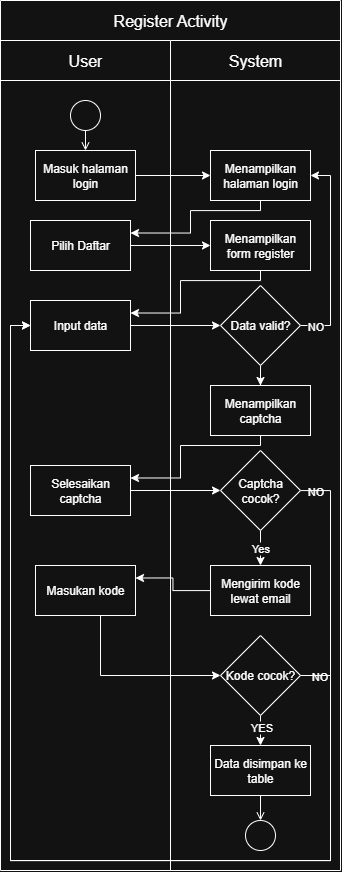

The diagram above was exported from draw.io. Its source (the exported page's mxGraphModel, read from the mxfile embedded in the PNG):
<mxGraphModel dx="1342" dy="715" grid="1" gridSize="10" guides="1" tooltips="1" connect="1" arrows="1" fold="1" page="1" pageScale="1" pageWidth="850" pageHeight="1100" math="0" shadow="0">
  <root>
    <mxCell id="0" />
    <mxCell id="1" parent="0" />
    <mxCell id="1s0oH_mYQIg7dmZA3aCs-1" value="" style="shape=table;startSize=0;container=1;collapsible=0;childLayout=tableLayout;fontSize=16;" vertex="1" parent="1">
      <mxGeometry x="450" y="40" width="340" height="870.0000000000001" as="geometry" />
    </mxCell>
    <mxCell id="1s0oH_mYQIg7dmZA3aCs-2" value="" style="shape=tableRow;horizontal=0;startSize=0;swimlaneHead=0;swimlaneBody=0;strokeColor=inherit;top=0;left=0;bottom=0;right=0;collapsible=0;dropTarget=0;fillColor=none;points=[[0,0.5],[1,0.5]];portConstraint=eastwest;fontSize=16;" vertex="1" parent="1s0oH_mYQIg7dmZA3aCs-1">
      <mxGeometry width="340" height="40" as="geometry" />
    </mxCell>
    <mxCell id="1s0oH_mYQIg7dmZA3aCs-3" value="Register Activity" style="shape=partialRectangle;html=1;whiteSpace=wrap;connectable=0;strokeColor=inherit;overflow=hidden;fillColor=none;top=0;left=0;bottom=0;right=0;pointerEvents=1;fontSize=16;rowspan=1;colspan=2;" vertex="1" parent="1s0oH_mYQIg7dmZA3aCs-2">
      <mxGeometry width="340" height="40" as="geometry">
        <mxRectangle width="170" height="40" as="alternateBounds" />
      </mxGeometry>
    </mxCell>
    <mxCell id="1s0oH_mYQIg7dmZA3aCs-5" value="" style="shape=tableRow;horizontal=0;startSize=0;swimlaneHead=0;swimlaneBody=0;strokeColor=inherit;top=0;left=0;bottom=0;right=0;collapsible=0;dropTarget=0;fillColor=none;points=[[0,0.5],[1,0.5]];portConstraint=eastwest;fontSize=16;" vertex="1" parent="1s0oH_mYQIg7dmZA3aCs-1">
      <mxGeometry y="40" width="340" height="40" as="geometry" />
    </mxCell>
    <mxCell id="1s0oH_mYQIg7dmZA3aCs-6" value="User" style="shape=partialRectangle;html=1;whiteSpace=wrap;connectable=0;strokeColor=inherit;overflow=hidden;fillColor=none;top=0;left=0;bottom=0;right=0;pointerEvents=1;fontSize=16;" vertex="1" parent="1s0oH_mYQIg7dmZA3aCs-5">
      <mxGeometry width="170" height="40" as="geometry">
        <mxRectangle width="170" height="40" as="alternateBounds" />
      </mxGeometry>
    </mxCell>
    <mxCell id="1s0oH_mYQIg7dmZA3aCs-7" value="System" style="shape=partialRectangle;html=1;whiteSpace=wrap;connectable=0;strokeColor=inherit;overflow=hidden;fillColor=none;top=0;left=0;bottom=0;right=0;pointerEvents=1;fontSize=16;" vertex="1" parent="1s0oH_mYQIg7dmZA3aCs-5">
      <mxGeometry x="170" width="170" height="40" as="geometry">
        <mxRectangle width="170" height="40" as="alternateBounds" />
      </mxGeometry>
    </mxCell>
    <mxCell id="1s0oH_mYQIg7dmZA3aCs-8" value="" style="shape=tableRow;horizontal=0;startSize=0;swimlaneHead=0;swimlaneBody=0;strokeColor=inherit;top=0;left=0;bottom=0;right=0;collapsible=0;dropTarget=0;fillColor=none;points=[[0,0.5],[1,0.5]];portConstraint=eastwest;fontSize=16;" vertex="1" parent="1s0oH_mYQIg7dmZA3aCs-1">
      <mxGeometry y="80" width="340" height="790" as="geometry" />
    </mxCell>
    <mxCell id="1s0oH_mYQIg7dmZA3aCs-9" value="" style="shape=partialRectangle;html=1;whiteSpace=wrap;connectable=0;strokeColor=inherit;overflow=hidden;fillColor=none;top=0;left=0;bottom=0;right=0;pointerEvents=1;fontSize=16;" vertex="1" parent="1s0oH_mYQIg7dmZA3aCs-8">
      <mxGeometry width="170" height="790" as="geometry">
        <mxRectangle width="170" height="790" as="alternateBounds" />
      </mxGeometry>
    </mxCell>
    <mxCell id="1s0oH_mYQIg7dmZA3aCs-10" value="" style="shape=partialRectangle;html=1;whiteSpace=wrap;connectable=0;strokeColor=inherit;overflow=hidden;fillColor=none;top=0;left=0;bottom=0;right=0;pointerEvents=1;fontSize=16;" vertex="1" parent="1s0oH_mYQIg7dmZA3aCs-8">
      <mxGeometry x="170" width="170" height="790" as="geometry">
        <mxRectangle width="170" height="790" as="alternateBounds" />
      </mxGeometry>
    </mxCell>
    <mxCell id="1s0oH_mYQIg7dmZA3aCs-11" value="" style="ellipse;html=1;" vertex="1" parent="1">
      <mxGeometry x="520" y="140" width="30" height="30" as="geometry" />
    </mxCell>
    <mxCell id="1s0oH_mYQIg7dmZA3aCs-12" value="" style="endArrow=open;html=1;rounded=0;align=center;verticalAlign=top;endFill=0;labelBackgroundColor=none;endSize=6;entryX=0.5;entryY=0;entryDx=0;entryDy=0;" edge="1" parent="1" source="1s0oH_mYQIg7dmZA3aCs-11" target="1s0oH_mYQIg7dmZA3aCs-14">
      <mxGeometry relative="1" as="geometry">
        <mxPoint x="590" y="155" as="targetPoint" />
      </mxGeometry>
    </mxCell>
    <mxCell id="1s0oH_mYQIg7dmZA3aCs-13" style="edgeStyle=orthogonalEdgeStyle;rounded=0;orthogonalLoop=1;jettySize=auto;html=1;entryX=0;entryY=0.5;entryDx=0;entryDy=0;" edge="1" parent="1" source="1s0oH_mYQIg7dmZA3aCs-14" target="1s0oH_mYQIg7dmZA3aCs-16">
      <mxGeometry relative="1" as="geometry" />
    </mxCell>
    <mxCell id="1s0oH_mYQIg7dmZA3aCs-14" value="Masuk halaman login" style="html=1;dashed=0;whiteSpace=wrap;" vertex="1" parent="1">
      <mxGeometry x="485" y="190" width="100" height="50" as="geometry" />
    </mxCell>
    <mxCell id="1s0oH_mYQIg7dmZA3aCs-15" style="edgeStyle=orthogonalEdgeStyle;rounded=0;orthogonalLoop=1;jettySize=auto;html=1;entryX=1;entryY=0.25;entryDx=0;entryDy=0;" edge="1" parent="1" source="1s0oH_mYQIg7dmZA3aCs-16" target="1s0oH_mYQIg7dmZA3aCs-18">
      <mxGeometry relative="1" as="geometry">
        <Array as="points">
          <mxPoint x="710" y="250" />
          <mxPoint x="640" y="250" />
          <mxPoint x="640" y="273" />
        </Array>
      </mxGeometry>
    </mxCell>
    <mxCell id="1s0oH_mYQIg7dmZA3aCs-16" value="Menampilkan halaman login" style="html=1;dashed=0;whiteSpace=wrap;" vertex="1" parent="1">
      <mxGeometry x="660" y="190" width="100" height="50" as="geometry" />
    </mxCell>
    <mxCell id="1s0oH_mYQIg7dmZA3aCs-17" style="edgeStyle=orthogonalEdgeStyle;rounded=0;orthogonalLoop=1;jettySize=auto;html=1;entryX=0;entryY=0.5;entryDx=0;entryDy=0;" edge="1" parent="1" source="1s0oH_mYQIg7dmZA3aCs-18" target="1s0oH_mYQIg7dmZA3aCs-20">
      <mxGeometry relative="1" as="geometry" />
    </mxCell>
    <mxCell id="1s0oH_mYQIg7dmZA3aCs-18" value="Pilih Daftar" style="html=1;dashed=0;whiteSpace=wrap;" vertex="1" parent="1">
      <mxGeometry x="480" y="260" width="100" height="50" as="geometry" />
    </mxCell>
    <mxCell id="1s0oH_mYQIg7dmZA3aCs-19" style="edgeStyle=orthogonalEdgeStyle;rounded=0;orthogonalLoop=1;jettySize=auto;html=1;entryX=1;entryY=0.25;entryDx=0;entryDy=0;" edge="1" parent="1" source="1s0oH_mYQIg7dmZA3aCs-20" target="1s0oH_mYQIg7dmZA3aCs-36">
      <mxGeometry relative="1" as="geometry">
        <Array as="points">
          <mxPoint x="710" y="320" />
          <mxPoint x="630" y="320" />
          <mxPoint x="630" y="353" />
        </Array>
      </mxGeometry>
    </mxCell>
    <mxCell id="1s0oH_mYQIg7dmZA3aCs-20" value="Menampilkan form register" style="html=1;dashed=0;whiteSpace=wrap;" vertex="1" parent="1">
      <mxGeometry x="660" y="260" width="100" height="50" as="geometry" />
    </mxCell>
    <mxCell id="1s0oH_mYQIg7dmZA3aCs-23" style="edgeStyle=orthogonalEdgeStyle;rounded=0;orthogonalLoop=1;jettySize=auto;html=1;entryX=1;entryY=0.5;entryDx=0;entryDy=0;" edge="1" parent="1" source="1s0oH_mYQIg7dmZA3aCs-27" target="1s0oH_mYQIg7dmZA3aCs-16">
      <mxGeometry relative="1" as="geometry">
        <Array as="points">
          <mxPoint x="780" y="365" />
          <mxPoint x="780" y="215" />
        </Array>
      </mxGeometry>
    </mxCell>
    <mxCell id="1s0oH_mYQIg7dmZA3aCs-24" value="NO" style="edgeLabel;html=1;align=center;verticalAlign=middle;resizable=0;points=[];" vertex="1" connectable="0" parent="1s0oH_mYQIg7dmZA3aCs-23">
      <mxGeometry x="-0.8617" y="1" relative="1" as="geometry">
        <mxPoint y="1" as="offset" />
      </mxGeometry>
    </mxCell>
    <mxCell id="1s0oH_mYQIg7dmZA3aCs-77" style="edgeStyle=orthogonalEdgeStyle;rounded=0;orthogonalLoop=1;jettySize=auto;html=1;entryX=0.5;entryY=0;entryDx=0;entryDy=0;" edge="1" parent="1" source="1s0oH_mYQIg7dmZA3aCs-27" target="1s0oH_mYQIg7dmZA3aCs-51">
      <mxGeometry relative="1" as="geometry" />
    </mxCell>
    <mxCell id="1s0oH_mYQIg7dmZA3aCs-27" value="Data valid?" style="rhombus;whiteSpace=wrap;html=1;" vertex="1" parent="1">
      <mxGeometry x="670" y="325" width="80" height="80" as="geometry" />
    </mxCell>
    <mxCell id="1s0oH_mYQIg7dmZA3aCs-35" style="edgeStyle=orthogonalEdgeStyle;rounded=0;orthogonalLoop=1;jettySize=auto;html=1;entryX=0;entryY=0.5;entryDx=0;entryDy=0;" edge="1" parent="1" source="1s0oH_mYQIg7dmZA3aCs-36" target="1s0oH_mYQIg7dmZA3aCs-27">
      <mxGeometry relative="1" as="geometry" />
    </mxCell>
    <mxCell id="1s0oH_mYQIg7dmZA3aCs-36" value="Input data" style="html=1;dashed=0;whiteSpace=wrap;" vertex="1" parent="1">
      <mxGeometry x="480" y="340" width="100" height="50" as="geometry" />
    </mxCell>
    <mxCell id="1s0oH_mYQIg7dmZA3aCs-50" style="edgeStyle=orthogonalEdgeStyle;rounded=0;orthogonalLoop=1;jettySize=auto;html=1;entryX=1;entryY=0.25;entryDx=0;entryDy=0;" edge="1" parent="1" source="1s0oH_mYQIg7dmZA3aCs-51" target="1s0oH_mYQIg7dmZA3aCs-65">
      <mxGeometry relative="1" as="geometry">
        <Array as="points">
          <mxPoint x="710" y="485" />
          <mxPoint x="630" y="485" />
          <mxPoint x="630" y="518" />
        </Array>
      </mxGeometry>
    </mxCell>
    <mxCell id="1s0oH_mYQIg7dmZA3aCs-51" value="Menampilkan captcha" style="html=1;dashed=0;whiteSpace=wrap;" vertex="1" parent="1">
      <mxGeometry x="660" y="425" width="100" height="50" as="geometry" />
    </mxCell>
    <mxCell id="1s0oH_mYQIg7dmZA3aCs-52" style="edgeStyle=orthogonalEdgeStyle;rounded=0;orthogonalLoop=1;jettySize=auto;html=1;entryX=1;entryY=0.25;entryDx=0;entryDy=0;" edge="1" parent="1" source="1s0oH_mYQIg7dmZA3aCs-53" target="1s0oH_mYQIg7dmZA3aCs-59">
      <mxGeometry relative="1" as="geometry" />
    </mxCell>
    <mxCell id="1s0oH_mYQIg7dmZA3aCs-53" value="Mengirim kode lewat email" style="html=1;dashed=0;whiteSpace=wrap;" vertex="1" parent="1">
      <mxGeometry x="660" y="605" width="100" height="50" as="geometry" />
    </mxCell>
    <mxCell id="1s0oH_mYQIg7dmZA3aCs-54" value="NO" style="edgeLabel;html=1;align=center;verticalAlign=middle;resizable=0;points=[];" vertex="1" connectable="0" parent="1">
      <mxGeometry x="764.2857142857142" y="530" as="geometry" />
    </mxCell>
    <mxCell id="1s0oH_mYQIg7dmZA3aCs-55" style="edgeStyle=orthogonalEdgeStyle;rounded=0;orthogonalLoop=1;jettySize=auto;html=1;entryX=0.5;entryY=0;entryDx=0;entryDy=0;" edge="1" parent="1" source="1s0oH_mYQIg7dmZA3aCs-57" target="1s0oH_mYQIg7dmZA3aCs-53">
      <mxGeometry relative="1" as="geometry" />
    </mxCell>
    <mxCell id="1s0oH_mYQIg7dmZA3aCs-56" value="Yes" style="edgeLabel;html=1;align=center;verticalAlign=middle;resizable=0;points=[];" vertex="1" connectable="0" parent="1s0oH_mYQIg7dmZA3aCs-55">
      <mxGeometry x="0.0222" y="1" relative="1" as="geometry">
        <mxPoint as="offset" />
      </mxGeometry>
    </mxCell>
    <mxCell id="1s0oH_mYQIg7dmZA3aCs-78" style="edgeStyle=orthogonalEdgeStyle;rounded=0;orthogonalLoop=1;jettySize=auto;html=1;entryX=0;entryY=0.5;entryDx=0;entryDy=0;" edge="1" parent="1" source="1s0oH_mYQIg7dmZA3aCs-57" target="1s0oH_mYQIg7dmZA3aCs-36">
      <mxGeometry relative="1" as="geometry">
        <Array as="points">
          <mxPoint x="780" y="530" />
          <mxPoint x="780" y="900" />
          <mxPoint x="460" y="900" />
          <mxPoint x="460" y="365" />
        </Array>
      </mxGeometry>
    </mxCell>
    <mxCell id="1s0oH_mYQIg7dmZA3aCs-57" value="Captcha cocok?" style="rhombus;whiteSpace=wrap;html=1;" vertex="1" parent="1">
      <mxGeometry x="670" y="490" width="80" height="80" as="geometry" />
    </mxCell>
    <mxCell id="1s0oH_mYQIg7dmZA3aCs-58" style="edgeStyle=orthogonalEdgeStyle;rounded=0;orthogonalLoop=1;jettySize=auto;html=1;entryX=0;entryY=0.5;entryDx=0;entryDy=0;" edge="1" parent="1" source="1s0oH_mYQIg7dmZA3aCs-59" target="1s0oH_mYQIg7dmZA3aCs-63">
      <mxGeometry relative="1" as="geometry">
        <Array as="points">
          <mxPoint x="550" y="715" />
        </Array>
      </mxGeometry>
    </mxCell>
    <mxCell id="1s0oH_mYQIg7dmZA3aCs-59" value="Masukan kode" style="html=1;dashed=0;whiteSpace=wrap;" vertex="1" parent="1">
      <mxGeometry x="485" y="605" width="100" height="50" as="geometry" />
    </mxCell>
    <mxCell id="1s0oH_mYQIg7dmZA3aCs-60" value="" style="edgeStyle=orthogonalEdgeStyle;rounded=0;orthogonalLoop=1;jettySize=auto;html=1;" edge="1" parent="1" source="1s0oH_mYQIg7dmZA3aCs-63" target="1s0oH_mYQIg7dmZA3aCs-67">
      <mxGeometry relative="1" as="geometry" />
    </mxCell>
    <mxCell id="1s0oH_mYQIg7dmZA3aCs-61" value="YES" style="edgeLabel;html=1;align=center;verticalAlign=middle;resizable=0;points=[];" vertex="1" connectable="0" parent="1s0oH_mYQIg7dmZA3aCs-60">
      <mxGeometry x="0.2229" relative="1" as="geometry">
        <mxPoint as="offset" />
      </mxGeometry>
    </mxCell>
    <mxCell id="1s0oH_mYQIg7dmZA3aCs-62" value="NO" style="edgeLabel;html=1;align=center;verticalAlign=middle;resizable=0;points=[];" vertex="1" connectable="0" parent="1">
      <mxGeometry x="768.5714285714284" y="715" as="geometry" />
    </mxCell>
    <mxCell id="1s0oH_mYQIg7dmZA3aCs-79" style="edgeStyle=orthogonalEdgeStyle;rounded=0;orthogonalLoop=1;jettySize=auto;html=1;entryX=0;entryY=0.5;entryDx=0;entryDy=0;" edge="1" parent="1" source="1s0oH_mYQIg7dmZA3aCs-63" target="1s0oH_mYQIg7dmZA3aCs-36">
      <mxGeometry relative="1" as="geometry">
        <Array as="points">
          <mxPoint x="780" y="715" />
          <mxPoint x="780" y="900" />
          <mxPoint x="460" y="900" />
          <mxPoint x="460" y="365" />
        </Array>
      </mxGeometry>
    </mxCell>
    <mxCell id="1s0oH_mYQIg7dmZA3aCs-63" value="Kode cocok?" style="rhombus;whiteSpace=wrap;html=1;" vertex="1" parent="1">
      <mxGeometry x="670" y="675" width="80" height="80" as="geometry" />
    </mxCell>
    <mxCell id="1s0oH_mYQIg7dmZA3aCs-64" style="edgeStyle=orthogonalEdgeStyle;rounded=0;orthogonalLoop=1;jettySize=auto;html=1;entryX=0;entryY=0.5;entryDx=0;entryDy=0;" edge="1" parent="1" source="1s0oH_mYQIg7dmZA3aCs-65" target="1s0oH_mYQIg7dmZA3aCs-57">
      <mxGeometry relative="1" as="geometry" />
    </mxCell>
    <mxCell id="1s0oH_mYQIg7dmZA3aCs-65" value="Selesaikan captcha" style="html=1;dashed=0;whiteSpace=wrap;" vertex="1" parent="1">
      <mxGeometry x="480" y="505" width="100" height="50" as="geometry" />
    </mxCell>
    <mxCell id="1s0oH_mYQIg7dmZA3aCs-67" value="Data disimpan ke table" style="html=1;dashed=0;whiteSpace=wrap;" vertex="1" parent="1">
      <mxGeometry x="660" y="785" width="100" height="50" as="geometry" />
    </mxCell>
    <mxCell id="1s0oH_mYQIg7dmZA3aCs-74" value="" style="ellipse;html=1;" vertex="1" parent="1">
      <mxGeometry x="695" y="860" width="30" height="30" as="geometry" />
    </mxCell>
    <mxCell id="1s0oH_mYQIg7dmZA3aCs-75" value="" style="endArrow=open;html=1;rounded=0;align=center;verticalAlign=top;endFill=0;labelBackgroundColor=none;endSize=6;exitX=0.5;exitY=1;exitDx=0;exitDy=0;" edge="1" parent="1" source="1s0oH_mYQIg7dmZA3aCs-67" target="1s0oH_mYQIg7dmZA3aCs-74">
      <mxGeometry relative="1" as="geometry">
        <mxPoint x="710" y="1005" as="sourcePoint" />
      </mxGeometry>
    </mxCell>
  </root>
</mxGraphModel>